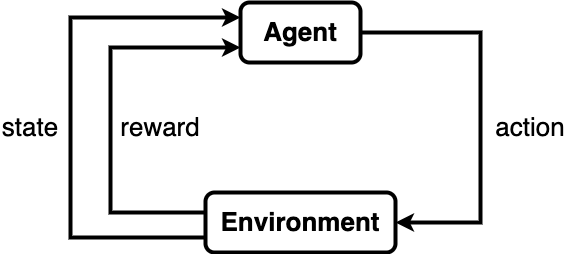

The diagram above was exported from draw.io. Its source (the exported page's mxGraphModel, read from the mxfile embedded in the PNG):
<mxGraphModel dx="1106" dy="764" grid="1" gridSize="10" guides="1" tooltips="1" connect="1" arrows="1" fold="1" page="1" pageScale="1" pageWidth="827" pageHeight="1169" math="0" shadow="0">
  <root>
    <mxCell id="0" />
    <mxCell id="1" parent="0" />
    <mxCell id="AClgmPeWYmLjwYSszT2u-1" value="&lt;font size=&quot;1&quot;&gt;&lt;b style=&quot;font-size: 26px&quot;&gt;Agent&lt;/b&gt;&lt;/font&gt;" style="rounded=1;whiteSpace=wrap;html=1;strokeWidth=4;" vertex="1" parent="1">
      <mxGeometry x="330" y="210" width="120" height="60" as="geometry" />
    </mxCell>
    <mxCell id="AClgmPeWYmLjwYSszT2u-2" value="&lt;span style=&quot;font-size: 26px&quot;&gt;&lt;b&gt;Environment&lt;/b&gt;&lt;/span&gt;" style="rounded=1;whiteSpace=wrap;html=1;strokeWidth=4;" vertex="1" parent="1">
      <mxGeometry x="295" y="400" width="190" height="60" as="geometry" />
    </mxCell>
    <mxCell id="AClgmPeWYmLjwYSszT2u-3" value="" style="endArrow=classic;html=1;rounded=0;fontSize=26;strokeWidth=4;exitX=0;exitY=0.333;exitDx=0;exitDy=0;exitPerimeter=0;entryX=0;entryY=0.75;entryDx=0;entryDy=0;" edge="1" parent="1" source="AClgmPeWYmLjwYSszT2u-2" target="AClgmPeWYmLjwYSszT2u-1">
      <mxGeometry width="50" height="50" relative="1" as="geometry">
        <mxPoint x="20" y="300" as="sourcePoint" />
        <mxPoint x="70" y="250" as="targetPoint" />
        <Array as="points">
          <mxPoint x="200" y="420" />
          <mxPoint x="200" y="255" />
        </Array>
      </mxGeometry>
    </mxCell>
    <mxCell id="AClgmPeWYmLjwYSszT2u-4" value="" style="endArrow=classic;html=1;rounded=0;fontSize=26;strokeWidth=4;exitX=0;exitY=0.75;exitDx=0;exitDy=0;entryX=0;entryY=0.25;entryDx=0;entryDy=0;" edge="1" parent="1" source="AClgmPeWYmLjwYSszT2u-2" target="AClgmPeWYmLjwYSszT2u-1">
      <mxGeometry width="50" height="50" relative="1" as="geometry">
        <mxPoint x="295" y="399.98" as="sourcePoint" />
        <mxPoint x="330" y="235" as="targetPoint" />
        <Array as="points">
          <mxPoint x="160" y="445" />
          <mxPoint x="160" y="225" />
        </Array>
      </mxGeometry>
    </mxCell>
    <mxCell id="AClgmPeWYmLjwYSszT2u-5" value="" style="endArrow=classic;html=1;rounded=0;fontSize=26;strokeWidth=4;exitX=1;exitY=0.5;exitDx=0;exitDy=0;entryX=1;entryY=0.5;entryDx=0;entryDy=0;" edge="1" parent="1" source="AClgmPeWYmLjwYSszT2u-1" target="AClgmPeWYmLjwYSszT2u-2">
      <mxGeometry width="50" height="50" relative="1" as="geometry">
        <mxPoint x="525" y="314.98" as="sourcePoint" />
        <mxPoint x="560" y="150" as="targetPoint" />
        <Array as="points">
          <mxPoint x="570" y="240" />
          <mxPoint x="570" y="430" />
        </Array>
      </mxGeometry>
    </mxCell>
    <mxCell id="AClgmPeWYmLjwYSszT2u-6" value="action" style="text;html=1;strokeColor=none;fillColor=none;align=center;verticalAlign=middle;whiteSpace=wrap;rounded=0;fontSize=26;" vertex="1" parent="1">
      <mxGeometry x="590" y="320" width="60" height="30" as="geometry" />
    </mxCell>
    <mxCell id="AClgmPeWYmLjwYSszT2u-8" value="reward" style="text;html=1;strokeColor=none;fillColor=none;align=center;verticalAlign=middle;whiteSpace=wrap;rounded=0;fontSize=26;" vertex="1" parent="1">
      <mxGeometry x="220" y="320" width="60" height="30" as="geometry" />
    </mxCell>
    <mxCell id="AClgmPeWYmLjwYSszT2u-9" value="state" style="text;html=1;strokeColor=none;fillColor=none;align=center;verticalAlign=middle;whiteSpace=wrap;rounded=0;fontSize=26;" vertex="1" parent="1">
      <mxGeometry x="90" y="320" width="60" height="30" as="geometry" />
    </mxCell>
  </root>
</mxGraphModel>